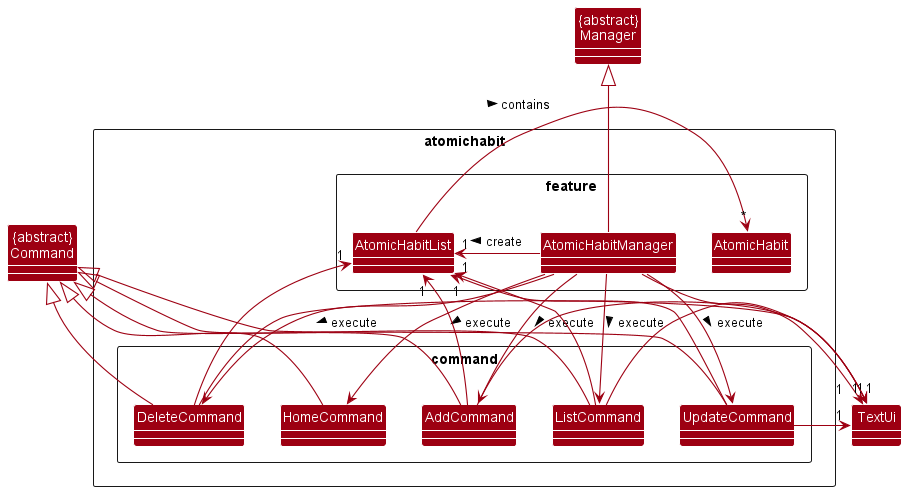

The diagram above was rendered by PlantUML. Its source (embedded in the PNG):
@startuml
!include style.puml
skinparam arrowThickness 1.1
skinparam arrowColor MODEL_COLOR
skinparam classBackgroundColor MODEL_COLOR


Package atomichabit <<Rectangle>>{
Package command <<Rectangle>> {
Class AddCommand
Class DeleteCommand
Class HomeCommand
Class ListCommand
Class UpdateCommand
}
Package feature <<Rectangle>> {
Class AtomicHabit
Class AtomicHabitManager
Class AtomicHabitList
}

}
Class TextUi
Class "{abstract}\nCommand" as Command
Class "{abstract}\nManager" as Manager
Command <|-- AddCommand
Command <|-- DeleteCommand
Command <|-- HomeCommand
Command <|-- ListCommand
Command <|-- UpdateCommand
Manager <|-- AtomicHabitManager
AtomicHabitList -> "*" AtomicHabit : contains >
AtomicHabitManager -right-> "1" AtomicHabitList : create >
AtomicHabitManager --> AddCommand : execute >
AtomicHabitManager --> DeleteCommand : execute >
AtomicHabitManager --> HomeCommand : execute >
AtomicHabitManager --> ListCommand : execute >
AtomicHabitManager --> UpdateCommand : execute >
AddCommand --> "1"AtomicHabitList
DeleteCommand --> "1"AtomicHabitList
ListCommand --> "1"AtomicHabitList
UpdateCommand --> "1"AtomicHabitList
AtomicHabitManager -down-> "1"TextUi
AddCommand -right-> "1"TextUi
DeleteCommand -right-> "1"TextUi
ListCommand -right-> "1"TextUi
UpdateCommand -right-> "1"TextUi
@enduml